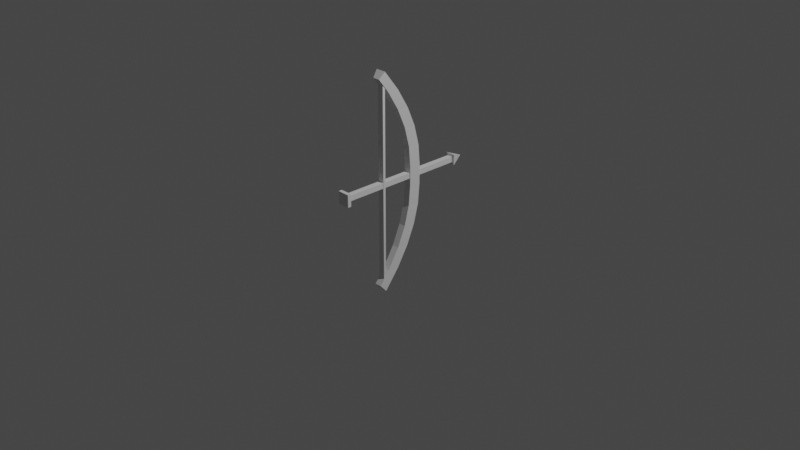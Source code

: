 # Source: SK_Archer.blend  (saved by Blender 2.90.8; exported with 4.5.12 LTS)
import bpy
from mathutils import Matrix  # noqa: F401  (used for matrix-valued properties, if any)

bpy.ops.wm.read_factory_settings(use_empty=True)
scene = bpy.context.scene
scene.name = 'Scene'

# ---- collections
col_collection = bpy.data.collections.new('Collection'); scene.collection.children.link(col_collection)

# ---- materials (node trees are filled in below, after node groups)
mat_material = bpy.data.materials.new('Material')
mat_material.alpha_threshold = 0.0
mat_material.use_transparent_shadow = False
mat_material.line_color = (0.0, 0.0, 0.0, 1.0)

# ---- material node trees
mat_material.use_nodes = True; mat_material.node_tree.nodes.clear()
_N = mat_material.node_tree.nodes; _L = mat_material.node_tree.links
n0 = _N.new('ShaderNodeOutputMaterial'); n0.name = 'Material Output'; n0.location = (300, 300)
n1 = _N.new('ShaderNodeBsdfPrincipled'); n1.name = 'Principled BSDF'; n1.location = (10, 300)
n1.distribution = 'GGX'
n1.subsurface_method = 'BURLEY'
n1.inputs[2].default_value = 0.4
n1.inputs[3].default_value = 1.45
n1.inputs[27].default_value = (0.0, 0.0, 0.0, 1.0)
n1.inputs[28].default_value = 1.0
_L.new(n1.outputs[0], n0.inputs[0])
n0.is_active_output = True

# ---- world
world_world = bpy.data.worlds.new('World'); scene.world = world_world
world_world.use_nodes = True; world_world.node_tree.nodes.clear()
_N = world_world.node_tree.nodes; _L = world_world.node_tree.links
n0 = _N.new('ShaderNodeOutputWorld'); n0.name = 'World Output'; n0.location = (300, 300)
n1 = _N.new('ShaderNodeBackground'); n1.name = 'Background'; n1.location = (10, 300)
n1.inputs[0].default_value = (0.05088, 0.05088, 0.05088, 1.0)
_L.new(n1.outputs[0], n0.inputs[0])
n0.is_active_output = True
world_world.color = (0.05088, 0.05088, 0.05088)
world_world.use_sun_shadow = False
world_world.sun_shadow_jitter_overblur = 0.0

# ---- cameras
cam_camera = bpy.data.cameras.new('Camera')
cam_camera.clip_end = 100.0
cam_camera.ortho_scale = 7.314

# ---- lights
light_light = bpy.data.lights.new('Light', 'POINT')
light_light.transmission_factor = 0.0
light_light.energy = 1000.0
light_light.shadow_soft_size = 0.1
light_light.shadow_maximum_resolution = 0.006
light_light.use_absolute_resolution = True

# ---- meshes
me_cube = bpy.data.meshes.new('Cube')
me_cube.from_pydata([(-0.02581, 0.3135, -0.8405), (-0.02581, 0.3135, 0.8405), (-0.02581, 0.3346, -0.8405), (-0.02581, 0.3346, 0.8405), (0.02581, 0.3135, -0.8405), (0.02581, 0.3135, 0.8405), (0.02581, 0.3346, -0.8405), (0.02581, 0.3346, 0.8405), (-0.03005, 0.2738, 0.8511), (-0.03005, 0.2738, -0.8511), (-0.04335, 0.3196, 0.9044), (-0.04335, 0.3196, -0.9044), (0.03005, 0.2738, 0.8511), (0.03005, 0.2738, -0.8511), (0.04335, 0.3196, 0.9044), (0.04335, 0.3196, -0.9044), (-0.03005, 0.3613, 0.74), (-0.03005, 0.4611, 0.5755), (-0.03005, 0.5324, 0.4111), (-0.03005, 0.5752, 0.2467), (-0.03005, 0.5894, 0.08222), (-0.03005, 0.5894, -0.08222), (-0.03005, 0.5752, -0.2467), (-0.03005, 0.5324, -0.4111), (-0.03005, 0.4611, -0.5755), (-0.03005, 0.3613, -0.74), (-0.04335, 0.448, -0.74), (-0.04335, 0.5478, -0.5755), (-0.04335, 0.6191, -0.4111), (-0.04335, 0.6619, -0.2467), (-0.04335, 0.6761, -0.08222), (-0.04335, 0.6761, 0.08222), (-0.04335, 0.6619, 0.2467), (-0.04335, 0.6191, 0.4111), (-0.04335, 0.5478, 0.5755), (-0.04335, 0.448, 0.74), (0.04335, 0.448, -0.74), (0.04335, 0.5478, -0.5755), (0.04335, 0.6191, -0.4111), (0.04335, 0.6619, -0.2467), (0.04335, 0.6761, -0.08222), (0.04335, 0.6761, 0.08222), (0.04335, 0.6619, 0.2467), (0.04335, 0.6191, 0.4111), (0.04335, 0.5478, 0.5755), (0.04335, 0.448, 0.74), (0.03005, 0.3613, -0.74), (0.03005, 0.4611, -0.5755), (0.03005, 0.5324, -0.4111), (0.03005, 0.5752, -0.2467), (0.03005, 0.5894, -0.08222), (0.03005, 0.5894, 0.08222), (0.03005, 0.5752, 0.2467), (0.03005, 0.5324, 0.4111), (0.03005, 0.4611, 0.5755), (0.03005, 0.3613, 0.74), (0.02307, -0.0318, 0.02307), (0.02307, -0.0318, -0.02307), (0.02307, 1.054, 0.02307), (0.02307, 1.054, -0.02307), (-0.02307, -0.0318, 0.02307), (-0.02307, -0.0318, -0.02307), (-0.02307, 1.054, 0.02307), (-0.02307, 1.054, -0.02307), (0.04496, 1.054, -0.04496), (0.04496, 1.054, 0.04496), (-0.04496, 1.054, 0.04496), (-0.04496, 1.054, -0.04496), (0.0, 1.174, 0.0), (0.05119, -0.0318, 0.05119), (0.05119, -0.0318, -0.05119), (-0.05119, -0.0318, -0.05119), (-0.05119, -0.0318, 0.05119), (0.05119, -0.06139, 0.05119), (0.05119, -0.06139, -0.05119), (-0.05119, -0.06139, -0.05119), (-0.05119, -0.06139, 0.05119)], [], [(0, 1, 3, 2), (2, 3, 7, 6), (6, 7, 5, 4), (4, 5, 1, 0), (25, 26, 11, 9), (26, 36, 15, 11), (36, 46, 13, 15), (46, 25, 9, 13), (10, 8, 12, 14), (15, 13, 9, 11), (12, 8, 16, 55), (55, 16, 17, 54), (54, 17, 18, 53), (53, 18, 19, 52), (52, 19, 20, 51), (51, 20, 21, 50), (50, 21, 22, 49), (49, 22, 23, 48), (48, 23, 24, 47), (47, 24, 25, 46), (14, 12, 55, 45), (45, 55, 54, 44), (44, 54, 53, 43), (43, 53, 52, 42), (42, 52, 51, 41), (41, 51, 50, 40), (40, 50, 49, 39), (39, 49, 48, 38), (38, 48, 47, 37), (37, 47, 46, 36), (10, 14, 45, 35), (35, 45, 44, 34), (34, 44, 43, 33), (33, 43, 42, 32), (32, 42, 41, 31), (31, 41, 40, 30), (30, 40, 39, 29), (29, 39, 38, 28), (28, 38, 37, 27), (27, 37, 36, 26), (8, 10, 35, 16), (16, 35, 34, 17), (17, 34, 33, 18), (18, 33, 32, 19), (19, 32, 31, 20), (20, 31, 30, 21), (21, 30, 29, 22), (22, 29, 28, 23), (23, 28, 27, 24), (24, 27, 26, 25), (56, 57, 59, 58), (59, 63, 67, 64), (62, 63, 61, 60), (61, 57, 70, 71), (58, 62, 60, 56), (63, 59, 57, 61), (64, 67, 68), (58, 59, 64, 65), (63, 62, 66, 67), (62, 58, 65, 66), (65, 64, 68), (67, 66, 68), (66, 65, 68), (71, 70, 74, 75), (60, 61, 71, 72), (57, 56, 69, 70), (56, 60, 72, 69), (76, 75, 74, 73), (72, 71, 75, 76), (69, 72, 76, 73), (70, 69, 73, 74)])
_uv = me_cube.uv_layers.new(name='UVMap')
_uv.uv.foreach_set('vector', [0.3843, 0.3137, 0.3843, 0.862, 0.3746, 0.8621, 0.3746, 0.3137, 0.4283, 0.3136, 0.4283, 0.862, 0.4112, 0.862, 0.4112, 0.3136, 0.4112, 0.3136, 0.4112, 0.862, 0.4015, 0.862, 0.4015, 0.3137, 0.4015, 0.3137, 0.4015, 0.862, 0.3843, 0.862, 0.3843, 0.3137, 0.7518, 0.8112, 0.7179, 0.8112, 0.7671, 0.8606, 0.7853, 0.8446, 0.8679, 0.8112, 0.8344, 0.8112, 0.8344, 0.8606, 0.8679, 0.8606, 0.5631, 0.3665, 0.597, 0.3665, 0.6305, 0.3331, 0.6123, 0.3171, 0.8962, 0.8112, 0.873, 0.8112, 0.873, 0.8446, 0.8962, 0.8446, 0.8679, 0.3171, 0.873, 0.3331, 0.8962, 0.3331, 0.9014, 0.3171, 0.9014, 0.8606, 0.8962, 0.8446, 0.873, 0.8446, 0.8679, 0.8606, 0.8962, 0.3331, 0.873, 0.3331, 0.873, 0.3665, 0.8962, 0.3665, 0.8962, 0.3665, 0.873, 0.3665, 0.873, 0.4159, 0.8962, 0.4159, 0.8962, 0.4159, 0.873, 0.4159, 0.873, 0.4653, 0.8962, 0.4653, 0.8962, 0.4653, 0.873, 0.4653, 0.873, 0.5147, 0.8962, 0.5147, 0.8962, 0.5147, 0.873, 0.5147, 0.873, 0.5641, 0.8962, 0.5641, 0.8962, 0.5641, 0.873, 0.5641, 0.873, 0.6135, 0.8962, 0.6135, 0.8962, 0.6135, 0.873, 0.6135, 0.873, 0.663, 0.8962, 0.663, 0.8962, 0.663, 0.873, 0.663, 0.873, 0.7124, 0.8962, 0.7124, 0.8962, 0.7124, 0.873, 0.7124, 0.873, 0.7618, 0.8962, 0.7618, 0.8962, 0.7618, 0.873, 0.7618, 0.873, 0.8112, 0.8962, 0.8112, 0.6123, 0.8606, 0.6305, 0.8446, 0.597, 0.8112, 0.5631, 0.8112, 0.5631, 0.8112, 0.597, 0.8112, 0.5588, 0.7618, 0.5249, 0.7618, 0.5249, 0.7618, 0.5588, 0.7618, 0.5315, 0.7124, 0.4976, 0.7124, 0.4976, 0.7124, 0.5315, 0.7124, 0.5151, 0.663, 0.4812, 0.663, 0.4812, 0.663, 0.5151, 0.663, 0.5096, 0.6135, 0.4757, 0.6135, 0.4757, 0.6135, 0.5096, 0.6135, 0.5096, 0.5641, 0.4757, 0.5641, 0.4757, 0.5641, 0.5096, 0.5641, 0.5151, 0.5147, 0.4812, 0.5147, 0.4812, 0.5147, 0.5151, 0.5147, 0.5315, 0.4653, 0.4976, 0.4653, 0.4976, 0.4653, 0.5315, 0.4653, 0.5588, 0.4159, 0.5249, 0.4159, 0.5249, 0.4159, 0.5588, 0.4159, 0.597, 0.3665, 0.5631, 0.3665, 0.8679, 0.3171, 0.8344, 0.3171, 0.8344, 0.3665, 0.8679, 0.3665, 0.8679, 0.3665, 0.8344, 0.3665, 0.8344, 0.4159, 0.8679, 0.4159, 0.8679, 0.4159, 0.8344, 0.4159, 0.8344, 0.4653, 0.8679, 0.4653, 0.8679, 0.4653, 0.8344, 0.4653, 0.8344, 0.5147, 0.8679, 0.5147, 0.8679, 0.5147, 0.8344, 0.5147, 0.8344, 0.5641, 0.8679, 0.5641, 0.8679, 0.5641, 0.8344, 0.5641, 0.8344, 0.6135, 0.8679, 0.6135, 0.8679, 0.6135, 0.8344, 0.6135, 0.8344, 0.663, 0.8679, 0.663, 0.8679, 0.663, 0.8344, 0.663, 0.8344, 0.7124, 0.8679, 0.7124, 0.8679, 0.7124, 0.8344, 0.7124, 0.8344, 0.7618, 0.8679, 0.7618, 0.8679, 0.7618, 0.8344, 0.7618, 0.8344, 0.8112, 0.8679, 0.8112, 0.7853, 0.3331, 0.7671, 0.3171, 0.7179, 0.3665, 0.7518, 0.3665, 0.7518, 0.3665, 0.7179, 0.3665, 0.6797, 0.4159, 0.7136, 0.4159, 0.7136, 0.4159, 0.6797, 0.4159, 0.6524, 0.4653, 0.6863, 0.4653, 0.6863, 0.4653, 0.6524, 0.4653, 0.636, 0.5147, 0.6699, 0.5147, 0.6699, 0.5147, 0.636, 0.5147, 0.6305, 0.5641, 0.6644, 0.5641, 0.6644, 0.5641, 0.6305, 0.5641, 0.6305, 0.6135, 0.6644, 0.6135, 0.6644, 0.6135, 0.6305, 0.6135, 0.636, 0.663, 0.6699, 0.663, 0.6699, 0.663, 0.636, 0.663, 0.6524, 0.7124, 0.6863, 0.7124, 0.6863, 0.7124, 0.6524, 0.7124, 0.6797, 0.7618, 0.7136, 0.7618, 0.7136, 0.7618, 0.6797, 0.7618, 0.7179, 0.8112, 0.7518, 0.8112, 0.1652, 0.6666, 0.1481, 0.6666, 0.1481, 0.2629, 0.1653, 0.2629, 0.1712, 0.8027, 0.1511, 0.7826, 0.1511, 0.7635, 0.1903, 0.8027, 0.1138, 0.2629, 0.1309, 0.2629, 0.1309, 0.6666, 0.1138, 0.6666, 0.1348, 0.1449, 0.1633, 0.1449, 0.1806, 0.1622, 0.1175, 0.1622, 0.1653, 0.2629, 0.1824, 0.2629, 0.1824, 0.6666, 0.1652, 0.6666, 0.1309, 0.2629, 0.1481, 0.2629, 0.1481, 0.6666, 0.1309, 0.6666, 0.1903, 0.8027, 0.1511, 0.7635, 0.2265, 0.7273, 0.1511, 0.8228, 0.1712, 0.8027, 0.1903, 0.8027, 0.1511, 0.8419, 0.1511, 0.7826, 0.131, 0.8027, 0.1119, 0.8027, 0.1511, 0.7635, 0.131, 0.8027, 0.1511, 0.8228, 0.1511, 0.8419, 0.1119, 0.8027, 0.1511, 0.8419, 0.1903, 0.8027, 0.2265, 0.878, 0.1511, 0.7635, 0.1119, 0.8027, 0.07576, 0.7273, 0.1119, 0.8027, 0.1511, 0.8419, 0.07576, 0.878, 0.1175, 0.1622, 0.1806, 0.1622, 0.1806, 0.1805, 0.1175, 0.1805, 0.1348, 0.1164, 0.1348, 0.1449, 0.1175, 0.1622, 0.1175, 0.09904, 0.1633, 0.1449, 0.1633, 0.1164, 0.1806, 0.09904, 0.1806, 0.1622, 0.1633, 0.1164, 0.1348, 0.1164, 0.1175, 0.09904, 0.1806, 0.09904, 0.2621, 0.09904, 0.2621, 0.1622, 0.1989, 0.1622, 0.1989, 0.09904, 0.1175, 0.09904, 0.1175, 0.1622, 0.0992, 0.1622, 0.0992, 0.09904, 0.1806, 0.09904, 0.1175, 0.09904, 0.1175, 0.08078, 0.1806, 0.08078, 0.1806, 0.1622, 0.1806, 0.09904, 0.1989, 0.09904, 0.1989, 0.1622])
_ca = me_cube.color_attributes.new('Col', 'BYTE_COLOR', 'CORNER')
_ca.data.foreach_set('color', [1.0, 1.0, 1.0, 1.0, 1.0, 1.0, 1.0, 1.0, 1.0, 1.0, 1.0, 1.0, 1.0, 1.0, 1.0, 1.0, 1.0, 1.0, 1.0, 1.0, 1.0, 1.0, 1.0, 1.0, 1.0, 1.0, 1.0, 1.0, 1.0, 1.0, 1.0, 1.0, 1.0, 1.0, 1.0, 1.0, 1.0, 1.0, 1.0, 1.0, 1.0, 1.0, 1.0, 1.0, 1.0, 1.0, 1.0, 1.0, 1.0, 1.0, 1.0, 1.0, 1.0, 1.0, 1.0, 1.0, 1.0, 1.0, 1.0, 1.0, 1.0, 1.0, 1.0, 1.0, 1.0, 1.0, 1.0, 1.0, 1.0, 1.0, 1.0, 1.0, 1.0, 1.0, 1.0, 1.0, 1.0, 1.0, 1.0, 1.0, 1.0, 1.0, 1.0, 1.0, 1.0, 1.0, 1.0, 1.0, 1.0, 1.0, 1.0, 1.0, 1.0, 1.0, 1.0, 1.0, 1.0, 1.0, 1.0, 1.0, 1.0, 1.0, 1.0, 1.0, 1.0, 1.0, 1.0, 1.0, 1.0, 1.0, 1.0, 1.0, 1.0, 1.0, 1.0, 1.0, 1.0, 1.0, 1.0, 1.0, 1.0, 1.0, 1.0, 1.0, 1.0, 1.0, 1.0, 1.0, 1.0, 1.0, 1.0, 1.0, 1.0, 1.0, 1.0, 1.0, 1.0, 1.0, 1.0, 1.0, 1.0, 1.0, 1.0, 1.0, 1.0, 1.0, 1.0, 1.0, 1.0, 1.0, 1.0, 1.0, 1.0, 1.0, 1.0, 1.0, 1.0, 1.0, 1.0, 1.0, 1.0, 1.0, 1.0, 1.0, 1.0, 1.0, 1.0, 1.0, 1.0, 1.0, 1.0, 1.0, 1.0, 1.0, 1.0, 1.0, 1.0, 1.0, 1.0, 1.0, 1.0, 1.0, 1.0, 1.0, 1.0, 1.0, 1.0, 1.0, 1.0, 1.0, 1.0, 1.0, 1.0, 1.0, 1.0, 1.0, 1.0, 1.0, 1.0, 1.0, 1.0, 1.0, 1.0, 1.0, 1.0, 1.0, 1.0, 1.0, 1.0, 1.0, 1.0, 1.0, 1.0, 1.0, 1.0, 1.0, 1.0, 1.0, 1.0, 1.0, 1.0, 1.0, 1.0, 1.0, 1.0, 1.0, 1.0, 1.0, 1.0, 1.0, 1.0, 1.0, 1.0, 1.0, 1.0, 1.0, 1.0, 1.0, 1.0, 1.0, 1.0, 1.0, 1.0, 1.0, 1.0, 1.0, 1.0, 1.0, 1.0, 1.0, 1.0, 1.0, 1.0, 1.0, 1.0, 1.0, 1.0, 1.0, 1.0, 1.0, 1.0, 1.0, 1.0, 1.0, 1.0, 1.0, 1.0, 1.0, 1.0, 1.0, 1.0, 1.0, 1.0, 1.0, 1.0, 1.0, 1.0, 1.0, 1.0, 1.0, 1.0, 1.0, 1.0, 1.0, 1.0, 1.0, 1.0, 1.0, 1.0, 1.0, 1.0, 1.0, 1.0, 1.0, 1.0, 1.0, 1.0, 1.0, 1.0, 1.0, 1.0, 1.0, 1.0, 1.0, 1.0, 1.0, 1.0, 1.0, 1.0, 1.0, 1.0, 1.0, 1.0, 1.0, 1.0, 1.0, 1.0, 1.0, 1.0, 1.0, 1.0, 1.0, 1.0, 1.0, 1.0, 1.0, 1.0, 1.0, 1.0, 1.0, 1.0, 1.0, 1.0, 1.0, 1.0, 1.0, 1.0, 1.0, 1.0, 1.0, 1.0, 1.0, 1.0, 1.0, 1.0, 1.0, 1.0, 1.0, 1.0, 1.0, 1.0, 1.0, 1.0, 1.0, 1.0, 1.0, 1.0, 1.0, 1.0, 1.0, 1.0, 1.0, 1.0, 1.0, 1.0, 1.0, 1.0, 1.0, 1.0, 1.0, 1.0, 1.0, 1.0, 1.0, 1.0, 1.0, 1.0, 1.0, 1.0, 1.0, 1.0, 1.0, 1.0, 1.0, 1.0, 1.0, 1.0, 1.0, 1.0, 1.0, 1.0, 1.0, 1.0, 1.0, 1.0, 1.0, 1.0, 1.0, 1.0, 1.0, 1.0, 1.0, 1.0, 1.0, 1.0, 1.0, 1.0, 1.0, 1.0, 1.0, 1.0, 1.0, 1.0, 1.0, 1.0, 1.0, 1.0, 1.0, 1.0, 1.0, 1.0, 1.0, 1.0, 1.0, 1.0, 1.0, 1.0, 1.0, 1.0, 1.0, 1.0, 1.0, 1.0, 1.0, 1.0, 1.0, 1.0, 1.0, 1.0, 1.0, 1.0, 1.0, 1.0, 1.0, 1.0, 1.0, 1.0, 1.0, 1.0, 1.0, 1.0, 1.0, 1.0, 1.0, 1.0, 1.0, 1.0, 1.0, 1.0, 1.0, 1.0, 1.0, 1.0, 1.0, 1.0, 1.0, 1.0, 1.0, 1.0, 1.0, 1.0, 1.0, 1.0, 1.0, 1.0, 1.0, 1.0, 1.0, 1.0, 1.0, 1.0, 1.0, 1.0, 1.0, 1.0, 1.0, 1.0, 1.0, 1.0, 1.0, 1.0, 1.0, 1.0, 1.0, 1.0, 1.0, 1.0, 1.0, 1.0, 1.0, 1.0, 1.0, 1.0, 1.0, 1.0, 1.0, 1.0, 1.0, 1.0, 1.0, 1.0, 1.0, 1.0, 1.0, 1.0, 1.0, 1.0, 1.0, 1.0, 1.0, 1.0, 1.0, 1.0, 1.0, 1.0, 1.0, 1.0, 1.0, 1.0, 1.0, 1.0, 1.0, 1.0, 1.0, 1.0, 1.0, 1.0, 1.0, 1.0, 1.0, 1.0, 1.0, 1.0, 1.0, 1.0, 1.0, 1.0, 1.0, 1.0, 1.0, 1.0, 1.0, 1.0, 1.0, 1.0, 1.0, 1.0, 1.0, 1.0, 1.0, 1.0, 1.0, 1.0, 1.0, 1.0, 1.0, 1.0, 1.0, 1.0, 1.0, 1.0, 1.0, 1.0, 1.0, 1.0, 1.0, 1.0, 1.0, 1.0, 1.0, 1.0, 1.0, 1.0, 1.0, 1.0, 1.0, 1.0, 1.0, 1.0, 1.0, 1.0, 1.0, 1.0, 1.0, 1.0, 1.0, 1.0, 1.0, 1.0, 1.0, 1.0, 1.0, 1.0, 1.0, 1.0, 1.0, 1.0, 1.0, 1.0, 1.0, 1.0, 1.0, 1.0, 1.0, 1.0, 1.0, 1.0, 1.0, 1.0, 1.0, 1.0, 1.0, 1.0, 1.0, 1.0, 1.0, 1.0, 1.0, 1.0, 1.0, 1.0, 1.0, 1.0, 1.0, 1.0, 1.0, 1.0, 1.0, 1.0, 1.0, 1.0, 1.0, 1.0, 1.0, 1.0, 1.0, 1.0, 1.0, 1.0, 1.0, 1.0, 1.0, 1.0, 1.0, 1.0, 1.0, 1.0, 1.0, 1.0, 1.0, 1.0, 1.0, 1.0, 1.0, 1.0, 1.0, 1.0, 1.0, 1.0, 1.0, 1.0, 1.0, 1.0, 1.0, 1.0, 1.0, 1.0, 1.0, 1.0, 1.0, 1.0, 1.0, 1.0, 1.0, 1.0, 1.0, 1.0, 1.0, 1.0, 1.0, 1.0, 1.0, 1.0, 1.0, 1.0, 1.0, 1.0, 1.0, 1.0, 1.0, 1.0, 1.0, 1.0, 1.0, 1.0, 1.0, 1.0, 1.0, 1.0, 1.0, 1.0, 1.0, 1.0, 1.0, 1.0, 1.0, 1.0, 1.0, 1.0, 1.0, 1.0, 1.0, 1.0, 1.0, 1.0, 1.0, 1.0, 1.0, 1.0, 1.0, 1.0, 1.0, 1.0, 1.0, 1.0, 1.0, 1.0, 1.0, 1.0, 1.0, 1.0, 1.0, 1.0, 1.0, 1.0, 1.0, 1.0, 1.0, 1.0, 1.0, 1.0, 1.0, 1.0, 1.0, 1.0, 1.0, 1.0, 1.0, 1.0, 1.0, 1.0, 1.0, 1.0, 1.0, 1.0, 1.0, 1.0, 1.0, 1.0, 1.0, 1.0, 1.0, 1.0, 1.0, 1.0, 1.0, 1.0, 1.0, 1.0, 1.0, 1.0, 1.0, 1.0, 1.0, 1.0, 1.0, 1.0, 1.0, 1.0, 1.0, 1.0, 1.0, 1.0, 1.0, 1.0, 1.0, 1.0, 1.0, 1.0, 1.0, 1.0, 1.0, 1.0, 1.0, 1.0, 1.0, 1.0, 1.0, 1.0, 1.0, 1.0, 1.0, 1.0, 1.0, 1.0, 1.0, 1.0, 1.0, 1.0, 1.0, 1.0, 1.0, 1.0, 1.0, 1.0, 1.0, 1.0, 1.0, 1.0, 1.0, 1.0, 1.0, 1.0, 1.0, 1.0, 1.0, 1.0, 1.0, 1.0, 1.0, 1.0, 1.0, 1.0, 1.0, 1.0, 1.0, 1.0, 1.0, 1.0, 1.0, 1.0, 1.0, 1.0, 1.0, 1.0, 1.0, 1.0, 1.0, 1.0, 1.0, 1.0, 1.0, 1.0, 1.0, 1.0, 1.0, 1.0, 1.0, 1.0, 1.0, 1.0, 1.0, 1.0, 1.0, 1.0, 1.0, 1.0, 1.0, 1.0, 1.0, 1.0, 1.0, 1.0, 1.0, 1.0, 1.0, 1.0, 1.0, 1.0, 1.0, 1.0, 1.0, 1.0, 1.0, 1.0, 1.0, 1.0, 1.0, 1.0, 1.0, 1.0, 1.0, 1.0, 1.0, 1.0, 1.0, 1.0, 1.0, 1.0, 1.0, 1.0, 1.0, 1.0, 1.0, 1.0, 1.0, 1.0, 1.0, 1.0, 1.0, 1.0, 1.0, 1.0, 1.0, 1.0, 1.0, 1.0, 1.0, 1.0, 1.0, 1.0, 1.0, 1.0, 1.0, 1.0, 1.0, 1.0, 1.0, 1.0, 1.0, 1.0, 1.0, 1.0, 1.0, 1.0, 1.0, 1.0, 1.0, 1.0, 1.0, 1.0, 1.0, 1.0, 1.0, 1.0, 1.0, 1.0, 1.0, 1.0, 1.0, 1.0, 1.0, 1.0, 1.0, 1.0, 1.0, 1.0, 1.0, 1.0, 1.0, 1.0, 1.0, 1.0, 1.0, 1.0, 1.0, 1.0, 1.0, 1.0, 1.0, 1.0, 1.0, 1.0, 1.0, 1.0, 1.0, 1.0, 1.0, 1.0, 1.0, 1.0, 1.0, 1.0, 1.0, 1.0, 1.0, 1.0, 1.0, 1.0, 1.0, 1.0, 1.0, 1.0, 1.0, 1.0, 1.0, 1.0, 1.0, 1.0, 1.0, 1.0, 1.0, 1.0, 1.0, 1.0, 1.0, 1.0, 1.0, 1.0, 1.0, 1.0, 1.0, 1.0, 1.0, 1.0, 1.0, 1.0, 1.0, 1.0, 1.0, 1.0, 1.0, 1.0, 1.0, 1.0, 1.0, 1.0, 1.0, 1.0, 1.0, 1.0, 1.0, 1.0, 1.0, 1.0, 1.0, 1.0, 1.0, 1.0, 1.0, 1.0, 1.0, 1.0, 1.0, 1.0, 1.0, 1.0, 1.0, 1.0, 1.0, 1.0, 1.0, 1.0, 1.0, 1.0, 1.0, 1.0, 1.0, 1.0, 1.0, 1.0, 1.0, 1.0, 1.0, 1.0, 1.0, 1.0, 1.0, 1.0, 1.0, 1.0, 1.0, 1.0, 1.0, 1.0, 1.0, 1.0, 1.0, 1.0, 1.0, 1.0, 1.0, 1.0, 1.0, 1.0, 1.0, 1.0, 1.0, 1.0, 1.0, 1.0, 1.0, 1.0, 1.0, 1.0, 1.0, 1.0, 1.0, 1.0, 1.0, 1.0, 1.0, 1.0, 1.0, 1.0, 1.0, 1.0, 1.0, 1.0, 1.0])
me_cube.materials.append(mat_material)
me_cube.use_remesh_preserve_volume = False
me_cube.use_remesh_preserve_attributes = False
me_cube.use_mirror_vertex_groups = False
me_cube.update()
arm_armature = bpy.data.armatures.new('Armature')  # bones are not reproduced

# ---- objects
ob_light = bpy.data.objects.new('Light', light_light)
ob_camera = bpy.data.objects.new('Camera', cam_camera)
ob_archer_armature = bpy.data.objects.new('Archer Armature', arm_armature)
ob_archer = bpy.data.objects.new('Archer', me_cube)

# ---- transforms, parenting, visibility, modifiers, constraints
ob_light.location = (4.076, 1.005, 5.904)
ob_light.rotation_euler = (0.6503, 0.05522, 1.866)
ob_light.lock_rotations_4d = False
ob_light.empty_display_type = 'ARROWS'
ob_light.color = (0.0, 0.0, 0.0, 0.0)
ob_light.lineart.crease_threshold = 0.0
ob_camera.location = (7.359, -6.926, 4.958)
ob_camera.rotation_euler = (1.109, 0.0, 0.8149)
ob_camera.lock_rotations_4d = False
ob_camera.empty_display_type = 'ARROWS'
ob_camera.color = (0.0, 0.0, 0.0, 0.0)
ob_camera.display_type = 'WIRE'
ob_camera.lineart.crease_threshold = 0.0
ob_archer_armature.location = (0.0, 0.0, 0.1699)
ob_archer_armature.show_in_front = True
ob_archer_armature.lineart.crease_threshold = 0.0
ob_archer.parent = ob_archer_armature
ob_archer.location = (0.0, -0.6508, 0.2805)
ob_archer.scale = (1.299, 1.299, 1.299)
ob_archer.lock_rotations_4d = False
ob_archer.empty_display_type = 'ARROWS'
ob_archer.lineart.crease_threshold = 0.0
_vg = ob_archer.vertex_groups.new(name='Limb.U')
for _i, _w in zip([0, 1, 2, 3, 5, 7, 8, 10, 12, 14, 16, 17, 18, 19, 20, 21, 22, 28, 29, 30, 31, 32, 33, 34, 35, 38, 39, 40, 41, 42, 43, 44, 45, 49, 50, 51, 52, 53, 54, 55], [0.0, 0.9429, 0.0, 0.9548, 0.9965, 0.9972, 0.9987, 0.9963, 0.997, 0.9964, 0.9957, 0.9942, 0.9845, 0.9525, 0.7, 6.861e-05, 0.04019, 0.0, 0.009727, 0.003089, 0.56, 0.841, 0.9415, 0.9775, 0.992, 0.002509, 3.142e-05, 0.0006952, 0.5638, 0.841, 0.9436, 0.9785, 0.9929, 0.01794, 0.002115, 0.7, 0.9549, 0.9846, 0.9942, 0.9946]): _vg.add([_i], _w, 'REPLACE')
_vg = ob_archer.vertex_groups.new(name='IK')
_vg = ob_archer.vertex_groups.new(name='Limb.L')
for _i, _w in zip([0, 2, 4, 6, 9, 11, 13, 15, 19, 20, 21, 22, 23, 24, 25, 26, 27, 28, 29, 30, 31, 32, 33, 36, 37, 38, 39, 40, 41, 42, 43, 46, 47, 48, 49, 50, 51, 52], [0.9963, 0.8258, 1.0, 1.0, 0.9988, 0.9968, 0.9969, 0.9963, 0.04494, 0.0003393, 0.6999, 0.9549, 0.9846, 0.9942, 0.9946, 0.9929, 0.9785, 0.9436, 0.841, 0.5638, 0.001079, 0.01205, 0.05849, 0.992, 0.9775, 0.9415, 0.841, 0.56, 0.04657, 0.01755, 0.05637, 0.9953, 0.9942, 0.9845, 0.9525, 0.7, 0.05178, 0.0001215]): _vg.add([_i], _w, 'REPLACE')
_vg = ob_archer.vertex_groups.new(name='Bone')
for _i, _w in zip([0, 1, 2, 3, 4, 5, 6, 7, 8, 9, 10, 11, 12, 13, 15, 16, 17, 20, 21, 24, 25, 26, 35, 36, 46, 47, 50, 51, 54, 55, 56, 57, 58, 59, 60, 61, 62, 63, 64, 65, 66, 67, 68, 69, 70, 71, 72, 73, 74, 75, 76], [0.0, 0.0, 0.0, 0.0, 0.0, 0.0, 0.0, 0.0, 0.0, 0.0, 0.0, 0.0, 0.0, 0.0, 0.0, 0.0, 0.0, 0.0, 0.0, 0.0, 0.0, 0.0, 0.0, 0.0, 0.0, 0.0, 0.0, 0.0, 0.0, 0.0, 1.0, 0.9989, 1.0, 0.9997, 1.0, 0.9997, 1.0, 1.0, 0.9956, 1.0, 1.0, 1.0, 1.0, 1.0, 0.993, 0.9981, 1.0, 0.996, 1.0, 0.9995, 0.9992]): _vg.add([_i], _w, 'REPLACE')
_m = ob_archer.modifiers.new('Armature', 'ARMATURE')
_m.object = ob_archer_armature

# ---- collection membership
col_collection.objects.link(ob_light)
col_collection.objects.link(ob_camera)
col_collection.objects.link(ob_archer_armature)
col_collection.objects.link(ob_archer)

# ---- scene / render settings (as saved in the file)
scene.camera = ob_camera
scene.frame_start = 1; scene.frame_end = 24; scene.frame_set(11)
scene.render.engine = 'BLENDER_EEVEE_NEXT'
scene.cycles.use_denoising = False
scene.cycles.samples = 128
scene.cycles.sampling_pattern = 'TABULATED_SOBOL'
scene.cycles.use_adaptive_sampling = False
scene.cycles.use_light_tree = False
scene.view_settings.view_transform = 'Filmic'
bpy.context.view_layer.update()
